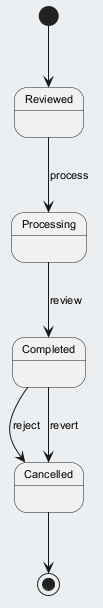

The diagram above was rendered by PlantUML. Its source (embedded in the PNG):
@startuml
skinparam backgroundColor #ECEFF1
skinparam classBackgroundColor #FFFFFF
skinparam classBorderColor #455A64
skinparam defaultFontSize 11
[*] --> Reviewed
Reviewed --> Processing : process
Processing --> Completed : review
Completed --> Cancelled : reject
Completed --> Cancelled : revert
Cancelled --> [*]
@enduml